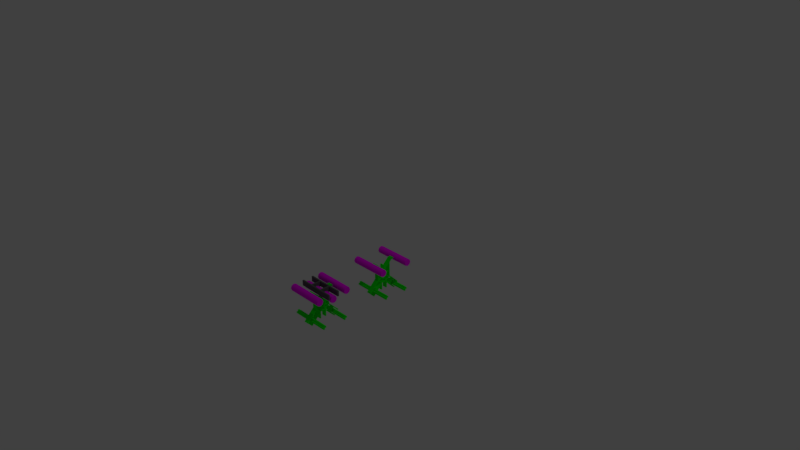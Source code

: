 # Source: knextrack.blend  (saved by Blender 2.79.0; exported with 4.5.12 LTS)
import bpy
from mathutils import Matrix  # noqa: F401  (used for matrix-valued properties, if any)

bpy.ops.wm.read_factory_settings(use_empty=True)
scene = bpy.context.scene
scene.name = 'Scene'

# ---- collections
col_collection_1 = bpy.data.collections.new('Collection 1'); scene.collection.children.link(col_collection_1)

# ---- materials (node trees are filled in below, after node groups)
mat_material_002 = bpy.data.materials.new('Material.002')
mat_material_002.alpha_threshold = 0.0
mat_material_002.use_transparent_shadow = False
mat_material_002.diffuse_color = (0.0, 1.0, 0.0, 1.0)
mat_material_002.roughness = 0.5
mat_material_001 = bpy.data.materials.new('Material.001')
mat_material_001.alpha_threshold = 0.0
mat_material_001.use_transparent_shadow = False
mat_material_001.diffuse_color = (1.0, 0.0, 1.0, 1.0)
mat_material_001.roughness = 0.5
mat_material_003 = bpy.data.materials.new('Material.003')
mat_material_003.alpha_threshold = 0.0
mat_material_003.use_transparent_shadow = False
mat_material_003.diffuse_color = (0.1149, 0.1149, 0.1149, 1.0)
mat_material_003.roughness = 0.5

# ---- node groups
ng_auto_smooth = bpy.data.node_groups.new('Auto Smooth', 'GeometryNodeTree')
_s = ng_auto_smooth.interface.new_socket(name='Geometry', in_out='OUTPUT', socket_type='NodeSocketGeometry')
_s = ng_auto_smooth.interface.new_socket(name='Geometry', in_out='INPUT', socket_type='NodeSocketGeometry')
_s = ng_auto_smooth.interface.new_socket(name='Angle', in_out='INPUT', socket_type='NodeSocketFloat')
_s.subtype = 'ANGLE'
_s.min_value = 0.0
_s.max_value = 3.142
ng_auto_smooth.is_modifier = True
_N = ng_auto_smooth.nodes; _L = ng_auto_smooth.links
n0 = _N.new('NodeGroupOutput'); n0.name = 'Group Output'; n0.location = (480, -100)
n1 = _N.new('NodeGroupInput'); n1.name = 'Group Input'; n1.location = (-420, -300)
n2 = _N.new('NodeGroupInput'); n2.name = 'Group Input.001'; n2.location = (-60, -100)
n3 = _N.new('GeometryNodeSetShadeSmooth'); n3.name = 'Set Shade Smooth'; n3.location = (120, -100)
n3.domain = 'EDGE'
n4 = _N.new('GeometryNodeSetShadeSmooth'); n4.name = 'Set Shade Smooth.001'; n4.location = (300, -100)
n5 = _N.new('GeometryNodeInputMeshEdgeAngle'); n5.name = 'Edge Angle'; n5.location = (-420, -220)
n6 = _N.new('GeometryNodeInputEdgeSmooth'); n6.name = 'Is Edge Smooth'; n6.location = (-60, -160)
n7 = _N.new('GeometryNodeInputShadeSmooth'); n7.name = 'Is Face Smooth'; n7.location = (-240, -340)
n8 = _N.new('FunctionNodeBooleanMath'); n8.name = 'Boolean Math'; n8.location = (-60, -220)
n9 = _N.new('FunctionNodeCompare'); n9.name = 'Compare'; n9.location = (-240, -180)
n9.operation = 'LESS_EQUAL'
_L.new(n5.outputs[0], n9.inputs[0])
_L.new(n4.outputs[0], n0.inputs[0])
_L.new(n1.outputs[1], n9.inputs[1])
_L.new(n9.outputs[0], n8.inputs[0])
_L.new(n7.outputs[0], n8.inputs[1])
_L.new(n2.outputs[0], n3.inputs[0])
_L.new(n6.outputs[0], n3.inputs[1])
_L.new(n3.outputs[0], n4.inputs[0])
_L.new(n8.outputs[0], n3.inputs[2])
n0.is_active_output = True

# ---- material node trees

# ---- world
world_world = bpy.data.worlds.new('World'); scene.world = world_world
world_world.color = (0.05088, 0.05088, 0.05088)
world_world.use_sun_shadow = False
world_world.sun_shadow_jitter_overblur = 0.0
world_world.cycles.sampling_method = 'MANUAL'

# ---- cameras
cam_camera = bpy.data.cameras.new('Camera')
cam_camera.clip_end = 100.0
cam_camera.lens = 35.0
cam_camera.sensor_width = 32.0
cam_camera.sensor_height = 18.0
cam_camera.ortho_scale = 7.314
cam_camera.dof.focus_distance = 0.0
cam_camera.dof.aperture_fstop = 128.0

# ---- lights
light_lamp = bpy.data.lights.new('Lamp', 'POINT')
light_lamp.transmission_factor = 0.0
light_lamp.cutoff_distance = 30.0
light_lamp.energy = 100.0
light_lamp.shadow_buffer_clip_start = 1.001
light_lamp.shadow_soft_size = 0.1
light_lamp.shadow_maximum_resolution = 0.006
light_lamp.use_absolute_resolution = True

# ---- meshes
me_cube_002 = bpy.data.meshes.new('Cube.002')
me_cube_002.from_pydata([(1.0, 0.3, -2.397), (0.85, 0.3, -2.389), (1.0, 0.3, -0.4584), (0.85, 0.3, -0.6079), (2.4, 0.3, -3.797), (2.294, 0.3, -3.903), (0.8939, 0.3, -2.503), (0.075, 0.3, -1.172), (0.075, 0.3, -1.38), (0.475, 0.3, -3.947), (0.475, 0.3, -3.216), (0.1244, 0.3, -1.772), (0.3003, 0.3, -1.948), (0.3002, 0.3, -2.197), (0.1243, 0.3, -2.373), (0.0, 0.3, -2.997), (0.325, 0.3, -2.997), (0.0, 0.3, -2.511), (0.0, 0.3, -2.373), (0.1819, 0.3, -1.634), (0.4389, 0.3, -1.891), (0.4388, 0.3, -2.254), (0.1817, 0.3, -2.511), (0.0, 0.3, -1.634), (0.0, 0.3, -1.772), (0.075, 0.3, -1.634), (0.07494, 0.3, -0.919), (1.0, 0.3, -1.661), (1.834, 0.3, -4.363), (0.4343, 0.3, -2.963), (1.728, 0.3, -4.469), (1.622, 0.3, -3.232), (1.163, 0.3, -3.691), (1.551, 0.3, -3.161), (1.092, 0.3, -3.621), (0.8232, 0.3, -2.433), (0.3636, 0.3, -2.892), (0.325, 0.3, -3.947), (0.312, 0.3, -2.897), (0.0, 0.3, -2.897), (0.4067, 0.3, -2.286), (0.2138, 0.3, -2.479), (0.7897, 0.3, -2.466), (0.3995, 0.3, -2.856), (0.1423, 0.3, -2.511), (0.4388, 0.3, -2.204), (0.4389, 0.3, -1.93), (0.4125, 0.3, -1.864), (0.85, 0.3, -1.628), (0.85, 0.3, -1.724), (0.85, 0.3, -1.677), (1.25, 0.3, 0.002574), (1.312, 0.3, -0.1474), (1.7, 0.3, -3.097), (1.021, 0.3, -3.762), (0.0, 0.3, -1.17), (0.0, 0.3, -1.385), (0.7462, 0.3, -0.5012), (0.9035, 0.3, -0.3439), (1.0, -0.3, -2.397), (0.85, -0.3, -2.389), (1.0, -0.3, -0.4584), (0.85, -0.3, -0.6079), (2.4, -0.3, -3.797), (2.294, -0.3, -3.903), (0.8939, -0.3, -2.503), (0.075, -0.3, -1.172), (0.075, -0.3, -1.38), (0.475, -0.3, -3.947), (0.475, -0.3, -3.216), (0.1244, -0.3, -1.772), (0.3003, -0.3, -1.948), (0.3002, -0.3, -2.197), (0.1243, -0.3, -2.373), (0.0, -0.3, -2.997), (0.325, -0.3, -2.997), (0.0, -0.3, -2.511), (0.0, -0.3, -2.373), (0.1819, -0.3, -1.634), (0.4389, -0.3, -1.891), (0.4388, -0.3, -2.254), (0.1817, -0.3, -2.511), (0.0, -0.3, -1.634), (0.0, -0.3, -1.772), (0.075, -0.3, -1.634), (0.07494, -0.3, -0.919), (1.0, -0.3, -1.661), (1.834, -0.3, -4.363), (0.4343, -0.3, -2.963), (1.728, -0.3, -4.469), (1.622, -0.3, -3.232), (1.163, -0.3, -3.691), (1.551, -0.3, -3.161), (1.092, -0.3, -3.621), (0.8232, -0.3, -2.433), (0.3636, -0.3, -2.892), (0.325, -0.3, -3.947), (0.312, -0.3, -2.897), (0.0, -0.3, -2.897), (0.4067, -0.3, -2.286), (0.2138, -0.3, -2.479), (0.7897, -0.3, -2.466), (0.3995, -0.3, -2.856), (0.1423, -0.3, -2.511), (0.4388, -0.3, -2.204), (0.4389, -0.3, -1.93), (0.4125, -0.3, -1.864), (0.85, -0.3, -1.628), (0.85, -0.3, -1.724), (0.85, -0.3, -1.677), (1.25, -0.3, 0.002574), (1.312, -0.3, -0.1474), (1.606, -0.2981, -0.1474), (1.7, -0.3, -3.097), (1.021, -0.3, -3.762), (0.0, -0.3, -1.17), (0.0, -0.3, -1.385), (0.7462, -0.3, -0.5012), (0.9035, -0.3, -0.3439), (1.606, 0.3, 0.002029), (2.05, -0.2981, 0.4026), (2.386, -0.2981, 0.2634), (2.525, -0.2981, -0.07243), (2.386, -0.2981, -0.4083), (2.05, -0.2981, -0.5474), (1.714, -0.2981, -0.4083), (1.606, 0.3, -0.1474), (1.714, 0.3, 0.2634), (2.05, 0.3, 0.4026), (2.386, 0.3, 0.2634), (2.525, 0.3, -0.07243), (2.386, 0.3, -0.4083), (2.05, 0.3, -0.5474), (1.714, 0.3, -0.4083), (1.5, -0.3, -3.397), (1.7, -0.3, -3.397), (1.5, -0.3, -3.997), (1.7, -0.3, -3.997), (1.5, -0.3, -3.597), (1.7, -0.3, -3.597), (1.5, -0.3, -3.797), (1.7, -0.3, -3.797), (1.9, -0.3, -3.597), (1.9, -0.3, -3.797), (1.3, -0.3, -3.597), (1.3, -0.3, -3.797), (1.5, 0.3, -3.397), (1.7, 0.3, -3.397), (1.5, 0.3, -3.997), (1.7, 0.3, -3.997), (1.5, 0.3, -3.597), (1.7, 0.3, -3.597), (1.5, 0.3, -3.797), (1.7, 0.3, -3.797), (1.9, 0.3, -3.597), (1.9, 0.3, -3.797), (1.3, 0.3, -3.597), (1.3, 0.3, -3.797), (0.0002168, 0.3, -0.9191), (0.0002168, -0.3, -0.9191), (1.606, -0.2981, 0.002029), (1.714, -0.2981, 0.2634), (1.3, -2.5, -3.797), (1.3, -2.5, -3.597), (1.9, -2.5, -3.797), (1.9, -2.5, -3.597), (1.7, -2.5, -3.797), (1.5, -2.5, -3.797), (1.7, -2.5, -3.597), (1.5, -2.5, -3.597), (1.7, -2.5, -3.997), (1.5, -2.5, -3.997), (1.7, -2.5, -3.397), (1.5, -2.5, -3.397), (2.386, 2.502, 0.2634), (2.05, 2.502, 0.4026), (1.606, 2.502, 0.002029), (1.606, 2.502, -0.1474), (1.714, 2.502, 0.2634), (2.525, 2.502, -0.07243), (2.386, 2.502, -0.4083), (2.05, 2.502, -0.5474), (1.714, 2.502, -0.4083), (2.05, 2.502, -0.07243), (1.606, -2.5, 0.002029), (1.606, -2.5, -0.1474), (2.05, -2.5, 0.4026), (1.714, -2.5, 0.2634), (2.386, -2.5, 0.2634), (2.525, -2.5, -0.07243), (2.386, -2.5, -0.4083), (2.05, -2.5, -0.5474), (1.714, -2.5, -0.4083), (2.05, -2.5, -0.07243), (2.386, -1.399, -0.4083), (2.525, -1.399, -0.07243), (2.05, -1.399, -0.5474), (2.386, -1.399, 0.2634), (1.606, -1.399, -0.1474), (2.05, -1.399, 0.4026), (1.714, -1.399, -0.4083), (2.386, 1.401, -0.4083), (2.386, 1.401, 0.2634), (2.525, 1.401, -0.07243), (2.05, 1.401, -0.5474), (1.714, 1.401, 0.2634), (2.05, 1.401, 0.4026), (1.714, 1.401, -0.4083), (1.606, 1.401, -0.1474), (1.606, 1.401, 0.002029), (1.714, -1.399, 0.2634), (1.606, -1.399, 0.002029), (1.5, 2.5, -3.397), (1.7, 2.5, -3.397), (1.5, 2.5, -3.997), (1.7, 2.5, -3.997), (1.5, 2.5, -3.597), (1.7, 2.5, -3.597), (1.5, 2.5, -3.797), (1.7, 2.5, -3.797), (1.9, 2.5, -3.597), (1.9, 2.5, -3.797), (1.3, 2.5, -3.597), (1.3, 2.5, -3.797), (1.7, -1.4, -3.597), (1.7, -1.4, -3.397), (1.7, -1.4, -3.797), (1.9, -1.4, -3.797), (1.5, 1.4, -3.997), (1.5, 1.4, -3.797), (1.9, 1.4, -3.597), (1.9, 1.4, -3.797), (1.9, -1.4, -3.597), (1.5, -1.4, -3.997), (1.5, -1.4, -3.797), (1.7, -1.4, -3.997), (1.5, -1.4, -3.397), (1.5, -1.4, -3.597), (1.3, -1.4, -3.597), (1.3, -1.4, -3.797), (1.7, 1.4, -3.797), (1.7, 1.4, -3.597), (1.7, 1.4, -3.397), (1.3, 1.4, -3.597), (1.3, 1.4, -3.797), (1.5, 1.4, -3.597), (1.5, 1.4, -3.397), (1.7, 1.4, -3.997), (0.4749, -2.5, -0.475), (0.3358, -2.5, -0.1391), (-5.448e-05, -2.5, -2.143e-05), (0.3358, 2.5, -0.8109), (0.07494, -2.5, -0.919), (0.0002167, 2.5, -0.9191), (0.3358, -2.5, -0.8109), (-5.448e-05, -2.5, -0.475), (0.4749, -0.3, -0.475), (0.3358, -0.3, -0.1391), (-5.461e-05, -0.3, -2.143e-05), (-5.472e-05, 2.5, -2.143e-05), (0.3358, 2.5, -0.1391), (-0.07451, -0.3, -0.9192), (0.3358, -0.3, -0.8109), (0.000217, -2.5, -0.9191), (0.4749, 0.3, -0.475), (0.3358, 0.3, -0.1391), (-5.461e-05, 0.3, -2.143e-05), (0.4749, 2.5, -0.475), (0.07494, 2.5, -0.919), (-5.472e-05, 2.5, -0.475), (0.3358, 0.3, -0.8109), (-5.461e-05, 0.3, -0.475), (0.0002168, 1.4, -0.9191), (-5.467e-05, 1.4, -0.475), (0.07494, -1.4, -0.919), (0.3358, -1.4, -0.1391), (0.4749, -1.4, -0.475), (0.3358, -1.4, -0.8109), (-5.467e-05, 1.4, -2.143e-05), (-5.455e-05, -1.4, -2.143e-05), (0.0002169, -1.4, -0.9191), (0.07494, 1.4, -0.919), (0.3358, 1.4, -0.8109), (0.4749, 1.4, -0.475), (0.3358, 1.4, -0.1391), (0.8, -0.83, -0.3), (0.8, -2.43, -0.3), (0.8, -0.83, 0.4), (0.8, -2.43, 0.4), (0.6, -0.93, 0.4), (0.6, -2.43, 0.4), (0.6, -0.93, -0.3), (0.6, -2.43, -0.3), (2.98e-07, -0.93, 0.4), (2.98e-07, -0.93, -0.3), (0.6, -0.73, -0.3), (0.6, -0.73, 0.4), (2.98e-07, -0.73, -0.3), (2.98e-07, -0.73, 0.4), (0.8, 0.8367, -0.3), (0.8, 2.5, 0.4), (0.8, 0.8367, 0.4), (0.8, 2.5, -0.3), (0.6, 0.7367, 0.4), (0.6, 0.7367, -0.3), (2.98e-07, 0.7367, 0.4), (2.98e-07, 0.7367, -0.3), (0.6, 0.9367, -0.3), (0.6, 0.9367, 0.4), (2.98e-07, 0.9367, -0.3), (2.98e-07, 0.9367, 0.4), (0.6, 2.5, -0.3), (0.6, 2.5, 0.4)], [(261, 159)], [(27, 50, 48), (53, 31, 33), (12, 46, 45, 13), (20, 46, 12), (25, 19, 11), (7, 8, 56, 55), (32, 54, 34), (31, 32, 34, 33), (36, 43, 29), (25, 11, 24), (24, 23, 25), (20, 12, 47), (6, 35, 1), (1, 0, 6), (10, 9, 37, 16), (15, 39, 38, 16), (43, 36, 22, 41), (35, 42, 40, 21), (11, 19, 47, 12), (22, 36, 38, 44), (21, 45, 1, 35), (20, 50, 49, 46), (47, 48, 50, 20), (7, 57, 3, 8), (21, 13, 45), (21, 40, 13), (13, 40, 41, 14), (22, 14, 41), (22, 44, 14), (18, 14, 44, 17), (10, 16, 29), (29, 16, 36), (38, 36, 16), (6, 42, 35), (42, 6, 29, 43), (50, 27, 49), (0, 1, 49, 27), (2, 27, 48, 3), (6, 0, 53, 33), (4, 5, 31, 53), (30, 54, 32, 28), (29, 34, 54, 10), (23, 56, 8, 25), (55, 158, 26, 7), (2, 3, 57, 58), (51, 52, 2, 58), (86, 107, 109), (113, 92, 90), (71, 72, 104, 105), (79, 71, 105), (84, 70, 78), (66, 115, 116, 67), (91, 93, 114), (90, 92, 93, 91), (95, 88, 102), (84, 83, 70), (83, 84, 82), (79, 106, 71), (65, 60, 94), (60, 65, 59), (69, 75, 96, 68), (74, 75, 97, 98), (102, 100, 81, 95), (94, 80, 99, 101), (70, 71, 106, 78), (81, 103, 97, 95), (80, 94, 60, 104), (79, 105, 108, 109), (106, 79, 109, 107), (66, 67, 62, 117), (80, 104, 72), (80, 72, 99), (72, 73, 100, 99), (81, 100, 73), (81, 73, 103), (69, 88, 75), (88, 95, 75), (97, 75, 95), (65, 94, 101), (101, 102, 88, 65), (109, 108, 86), (59, 86, 108, 60), (61, 62, 107, 86), (65, 92, 113, 59), (63, 113, 90, 64), (89, 87, 91, 114), (88, 69, 114, 93), (82, 84, 67, 116), (115, 66, 85, 159), (61, 118, 117, 62), (110, 118, 61, 111), (7, 66, 117, 57), (39, 98, 97, 38), (57, 117, 118, 58), (45, 104, 60, 1), (31, 90, 91, 32), (38, 97, 103, 44), (46, 105, 104, 45), (34, 93, 92, 33), (12, 71, 70, 11), (37, 96, 75, 16), (13, 72, 71, 12), (14, 73, 72, 13), (1, 60, 108, 49), (76, 103, 73, 77), (54, 114, 69, 10), (49, 108, 105, 46), (47, 106, 107, 48), (43, 102, 101, 42), (16, 75, 74, 15), (19, 78, 106, 47), (0, 59, 113, 53), (6, 65, 88, 29), (30, 89, 114, 54), (10, 69, 68, 9), (8, 67, 84, 25), (9, 68, 96, 37), (11, 70, 83, 24), (58, 118, 110, 51), (3, 62, 67, 8), (33, 92, 65, 6), (52, 111, 61, 2), (5, 64, 90, 31), (2, 61, 86, 27), (32, 91, 87, 28), (41, 100, 102, 43), (18, 77, 73, 14), (48, 107, 62, 3), (29, 88, 93, 34), (282, 251, 267, 283), (4, 63, 64, 5), (40, 99, 100, 41), (25, 84, 78, 19), (53, 113, 63, 4), (42, 101, 99, 40), (28, 87, 89, 30), (44, 103, 76, 17), (26, 85, 66, 7), (27, 86, 59, 0), (125, 112, 126, 133), (122, 123, 131, 130), (121, 122, 130, 129), (124, 125, 133, 132), (120, 121, 129, 128), (123, 124, 132, 131), (52, 51, 119, 126), (112, 111, 52, 126), (194, 195, 189, 190), (200, 196, 191, 192), (195, 197, 188, 189), (196, 194, 190, 191), (197, 199, 186, 188), (225, 236, 173, 172), (237, 238, 163, 169), (238, 239, 162, 163), (224, 225, 172, 168), (226, 227, 164, 166), (244, 243, 222, 223), (242, 241, 217, 213), (231, 240, 219, 221), (228, 229, 218, 214), (230, 231, 221, 220), (138, 134, 146, 150), (137, 149, 153, 141), (145, 157, 152, 140), (136, 148, 149, 137), (139, 142, 154, 151), (142, 143, 155, 154), (140, 152, 148, 136), (143, 141, 153, 155), (135, 139, 151, 147), (144, 156, 157, 145), (138, 150, 156, 144), (134, 135, 147, 146), (160, 110, 111, 112), (161, 120, 128, 127), (160, 161, 127, 119), (110, 160, 119, 51), (201, 204, 181, 180), (203, 201, 180, 179), (209, 205, 178, 176), (206, 202, 174, 175), (202, 203, 179, 174), (204, 207, 182, 181), (205, 206, 175, 178), (207, 208, 177, 182), (208, 209, 176, 177), (211, 198, 185, 184), (199, 210, 187, 186), (198, 200, 192, 185), (123, 122, 195, 194), (210, 211, 184, 187), (234, 233, 171, 167), (227, 232, 165, 164), (232, 224, 168, 165), (233, 235, 170, 171), (239, 234, 167, 162), (235, 226, 166, 170), (236, 237, 169, 173), (165, 168, 166, 164), (168, 169, 167, 166), (163, 162, 167, 169), (173, 169, 168, 172), (171, 170, 166, 167), (176, 178, 183), (178, 175, 183), (175, 174, 183), (179, 183, 174), (179, 180, 183), (180, 181, 183), (181, 182, 183), (183, 177, 176), (182, 177, 183), (193, 185, 192), (192, 191, 193), (191, 190, 193), (189, 193, 190), (188, 193, 189), (186, 193, 188), (187, 193, 186), (184, 193, 187), (185, 193, 184), (161, 160, 211, 210), (112, 125, 200, 198), (120, 161, 210, 199), (160, 112, 198, 211), (126, 119, 209, 208), (133, 126, 208, 207), (127, 128, 206, 205), (132, 133, 207, 204), (129, 130, 203, 202), (128, 129, 202, 206), (119, 127, 205, 209), (130, 131, 201, 203), (131, 132, 204, 201), (121, 120, 199, 197), (124, 123, 194, 196), (122, 121, 197, 195), (125, 124, 196, 200), (214, 218, 219, 215), (212, 213, 217, 216), (222, 216, 218, 223), (217, 219, 218, 216), (220, 221, 219, 217), (243, 245, 216, 222), (246, 242, 213, 212), (245, 246, 212, 216), (240, 247, 215, 219), (229, 244, 223, 218), (247, 228, 214, 215), (241, 230, 220, 217), (151, 154, 230, 241), (149, 148, 228, 247), (152, 157, 244, 229), (153, 149, 247, 240), (150, 146, 246, 245), (146, 147, 242, 246), (156, 150, 245, 243), (134, 138, 237, 236), (137, 141, 226, 235), (145, 140, 234, 239), (136, 137, 235, 233), (142, 139, 224, 232), (143, 142, 232, 227), (140, 136, 233, 234), (154, 155, 231, 230), (148, 152, 229, 228), (155, 153, 240, 231), (147, 151, 241, 242), (157, 156, 243, 244), (141, 143, 227, 226), (139, 135, 225, 224), (144, 145, 239, 238), (138, 144, 238, 237), (135, 134, 236, 225), (255, 252, 254), (254, 248, 255), (248, 249, 255), (250, 255, 249), (269, 268, 253), (257, 265, 266, 258), (284, 260, 259, 278), (256, 264, 265, 257), (262, 270, 264, 256), (278, 259, 269, 273), (269, 251, 268), (276, 256, 257, 275), (274, 85, 262, 277), (275, 257, 258, 279), (280, 159, 85, 274), (277, 262, 256, 276), (252, 255, 263), (281, 272, 253, 268), (272, 273, 269, 253), (281, 268, 251, 282), (283, 267, 260, 284), (267, 269, 260), (259, 260, 269), (251, 269, 267), (85, 26, 270, 262), (264, 283, 284, 265), (26, 281, 282, 270), (158, 271, 273, 272), (26, 158, 272, 281), (254, 277, 276, 248), (263, 280, 274, 252), (249, 275, 279, 250), (252, 274, 277, 254), (248, 276, 275, 249), (266, 278, 273, 271), (265, 284, 278, 266), (270, 282, 283, 264), (286, 288, 287, 285), (292, 291, 289, 290), (286, 285, 291, 292), (288, 286, 292, 290), (287, 288, 290, 289), (294, 291, 295, 297), (295, 296, 298, 297), (291, 285, 295), (289, 293, 298, 296), (289, 291, 294, 293), (287, 289, 296), (285, 287, 301, 299), (295, 304, 303, 296), (285, 299, 304, 295), (287, 285, 295, 296), (301, 287, 296, 303), (306, 304, 307, 309), (307, 308, 310, 309), (304, 299, 307), (303, 305, 310, 308), (303, 304, 306, 305), (301, 303, 308), (301, 308, 312, 300), (307, 299, 302, 311), (299, 301, 300, 302), (308, 307, 311, 312), (311, 302, 300, 312)])
me_cube_002.polygons.foreach_set('use_smooth', [0, 0, 0, 0, 0, 0, 0, 0, 0, 0, 0, 0, 0, 0, 0, 0, 0, 0, 0, 0, 0, 0, 0, 0, 0, 0, 0, 0, 0, 0, 0, 0, 0, 0, 0, 0, 0, 0, 0, 0, 0, 0, 0, 0, 0, 0, 0, 0, 0, 0, 0, 0, 0, 0, 0, 0, 0, 0, 0, 0, 0, 0, 0, 0, 0, 0, 0, 0, 0, 0, 0, 0, 0, 0, 0, 0, 0, 0, 0, 0, 0, 0, 0, 0, 0, 0, 0, 0, 0, 0, 0, 0, 0, 0, 0, 0, 0, 0, 0, 0, 0, 0, 0, 0, 0, 0, 0, 0, 0, 0, 0, 0, 0, 0, 0, 0, 0, 0, 0, 0, 0, 0, 0, 0, 0, 0, 0, 0, 0, 1, 0, 0, 0, 0, 0, 0, 0, 0, 0, 1, 1, 1, 1, 1, 1, 0, 0, 1, 1, 1, 1, 1, 1, 1, 1, 1, 1, 1, 1, 1, 1, 1, 1, 1, 1, 1, 1, 1, 1, 1, 1, 1, 1, 1, 0, 1, 1, 0, 1, 1, 1, 1, 1, 1, 1, 1, 1, 1, 1, 1, 1, 1, 1, 1, 1, 1, 1, 1, 1, 0, 0, 0, 0, 0, 0, 0, 0, 0, 0, 0, 0, 0, 0, 0, 0, 0, 0, 0, 0, 0, 0, 0, 1, 1, 1, 1, 1, 1, 1, 1, 1, 1, 1, 1, 1, 1, 1, 1, 1, 0, 0, 0, 0, 0, 1, 1, 1, 1, 1, 1, 1, 1, 1, 1, 1, 1, 1, 1, 1, 1, 1, 1, 1, 1, 1, 1, 1, 1, 1, 1, 1, 1, 1, 1, 1, 0, 0, 0, 0, 0, 1, 1, 1, 1, 1, 0, 1, 1, 1, 1, 1, 0, 1, 1, 1, 1, 0, 0, 0, 1, 1, 1, 1, 1, 1, 1, 1, 1, 1, 1, 1, 1, 0, 0, 0, 0, 0, 0, 0, 0, 0, 0, 0, 0, 0, 0, 0, 0, 0, 0, 0, 0, 0, 0, 0, 0, 0, 0, 0])
me_cube_002.polygons.foreach_set('material_index', [0, 0, 0, 0, 0, 0, 0, 0, 0, 0, 0, 0, 0, 0, 0, 0, 0, 0, 0, 0, 0, 0, 0, 0, 0, 0, 0, 0, 0, 0, 0, 0, 0, 0, 0, 0, 0, 0, 0, 0, 0, 0, 0, 0, 0, 0, 0, 0, 0, 0, 0, 0, 0, 0, 0, 0, 0, 0, 0, 0, 0, 0, 0, 0, 0, 0, 0, 0, 0, 0, 0, 0, 0, 0, 0, 0, 0, 0, 0, 0, 0, 0, 0, 0, 0, 0, 0, 0, 0, 0, 0, 0, 0, 0, 0, 0, 0, 0, 0, 0, 0, 0, 0, 0, 0, 0, 0, 0, 0, 0, 0, 0, 0, 0, 0, 0, 0, 0, 0, 0, 0, 0, 0, 0, 0, 0, 0, 0, 0, 1, 0, 0, 0, 0, 0, 0, 0, 0, 0, 1, 1, 1, 1, 1, 1, 0, 0, 1, 1, 1, 1, 1, 0, 0, 0, 0, 0, 0, 0, 0, 0, 0, 0, 0, 0, 0, 0, 0, 0, 0, 0, 0, 0, 0, 0, 1, 1, 0, 1, 1, 1, 1, 1, 1, 1, 1, 1, 1, 1, 1, 1, 1, 0, 0, 0, 0, 0, 0, 0, 0, 0, 0, 0, 0, 1, 1, 1, 1, 1, 1, 1, 1, 1, 1, 1, 1, 1, 1, 1, 1, 1, 1, 1, 1, 1, 1, 1, 1, 1, 1, 1, 1, 1, 1, 1, 1, 1, 1, 1, 0, 0, 0, 0, 0, 0, 0, 0, 0, 0, 0, 0, 0, 0, 0, 0, 0, 0, 0, 0, 0, 0, 0, 0, 0, 0, 0, 0, 0, 0, 0, 0, 0, 0, 0, 0, 1, 1, 1, 1, 1, 1, 1, 1, 1, 0, 1, 1, 1, 1, 1, 1, 1, 1, 0, 1, 1, 1, 1, 1, 1, 1, 1, 0, 1, 1, 1, 1, 1, 1, 0, 1, 1, 2, 2, 2, 2, 2, 2, 2, 2, 2, 2, 2, 2, 2, 2, 0, 2, 2, 2, 2, 2, 2, 2, 2, 2, 2, 2, 2])
_k = set([(112, 160), (119, 160), (134, 146), (134, 236), (135, 147), (135, 225), (136, 148), (136, 233), (137, 149), (137, 235), (138, 150), (138, 237), (139, 151), (139, 224), (140, 152), (140, 234), (141, 153), (141, 226), (142, 154), (142, 232), (143, 155), (143, 227), (144, 156), (144, 238), (145, 157), (145, 239), (146, 246), (147, 242), (148, 228), (149, 247), (150, 245), (151, 241), (152, 229), (153, 240), (154, 230), (155, 231), (156, 243), (157, 244), (162, 239), (163, 238), (164, 227), (165, 232), (166, 226), (167, 234), (168, 224), (169, 237), (170, 235), (171, 233), (172, 225), (173, 236), (212, 246), (213, 242), (214, 228), (215, 247), (216, 245), (217, 241), (218, 229), (219, 240), (220, 230), (221, 231), (222, 243), (223, 244)])
me_cube_002.attributes.new('sharp_edge', 'BOOLEAN', 'EDGE').data.foreach_set('value', [ (min(e.vertices), max(e.vertices)) in _k for e in me_cube_002.edges])
me_cube_002.materials.append(mat_material_002)
me_cube_002.materials.append(mat_material_001)
me_cube_002.materials.append(mat_material_003)
me_cube_002.use_remesh_preserve_volume = False
me_cube_002.use_remesh_preserve_attributes = False
me_cube_002.use_mirror_vertex_groups = False
me_cube_002.update()
me_cube = bpy.data.meshes.new('Cube')
me_cube.from_pydata([(1.0, 0.3, -2.397), (0.85, 0.3, -2.389), (1.0, 0.3, -0.4584), (0.85, 0.3, -0.6079), (2.4, 0.3, -3.797), (2.294, 0.3, -3.903), (0.8939, 0.3, -2.503), (0.075, 0.3, -1.172), (0.075, 0.3, -1.38), (0.475, 0.3, -3.947), (0.475, 0.3, -3.216), (0.1244, 0.3, -1.772), (0.3003, 0.3, -1.948), (0.3002, 0.3, -2.197), (0.1243, 0.3, -2.373), (0.0, 0.3, -2.997), (0.325, 0.3, -2.997), (0.0, 0.3, -2.511), (0.0, 0.3, -2.373), (0.1819, 0.3, -1.634), (0.4389, 0.3, -1.891), (0.4388, 0.3, -2.254), (0.1817, 0.3, -2.511), (0.0, 0.3, -1.634), (0.0, 0.3, -1.772), (0.075, 0.3, -1.634), (0.075, 0.3, -0.5474), (1.0, 0.3, -1.661), (1.834, 0.3, -4.363), (0.4343, 0.3, -2.963), (1.728, 0.3, -4.469), (1.622, 0.3, -3.232), (1.163, 0.3, -3.691), (1.551, 0.3, -3.161), (1.092, 0.3, -3.621), (0.8232, 0.3, -2.433), (0.3636, 0.3, -2.892), (0.325, 0.3, -3.947), (0.312, 0.3, -2.897), (0.0, 0.3, -2.897), (0.4067, 0.3, -2.286), (0.2138, 0.3, -2.479), (0.7897, 0.3, -2.466), (0.3995, 0.3, -2.856), (0.1423, 0.3, -2.511), (0.4388, 0.3, -2.204), (0.4389, 0.3, -1.93), (0.4125, 0.3, -1.864), (0.85, 0.3, -1.628), (0.85, 0.3, -1.724), (0.85, 0.3, -1.677), (1.25, 0.3, 0.002574), (1.312, 0.3, -0.1474), (1.7, 0.3, -3.097), (1.021, 0.3, -3.762), (0.0, 0.3, -1.17), (0.0, 0.3, -1.385), (0.7462, 0.3, -0.5012), (0.9035, 0.3, -0.3439), (1.0, -0.3, -2.397), (0.85, -0.3, -2.389), (1.0, -0.3, -0.4584), (0.85, -0.3, -0.6079), (2.4, -0.3, -3.797), (2.294, -0.3, -3.903), (0.8939, -0.3, -2.503), (0.075, -0.3, -1.172), (0.075, -0.3, -1.38), (0.475, -0.3, -3.947), (0.475, -0.3, -3.216), (0.1244, -0.3, -1.772), (0.3003, -0.3, -1.948), (0.3002, -0.3, -2.197), (0.1243, -0.3, -2.373), (0.0, -0.3, -2.997), (0.325, -0.3, -2.997), (0.0, -0.3, -2.511), (0.0, -0.3, -2.373), (0.1819, -0.3, -1.634), (0.4389, -0.3, -1.891), (0.4388, -0.3, -2.254), (0.1817, -0.3, -2.511), (0.0, -0.3, -1.634), (0.0, -0.3, -1.772), (0.075, -0.3, -1.634), (0.075, -0.3, -0.5474), (1.0, -0.3, -1.661), (1.834, -0.3, -4.363), (0.4343, -0.3, -2.963), (1.728, -0.3, -4.469), (1.622, -0.3, -3.232), (1.163, -0.3, -3.691), (1.551, -0.3, -3.161), (1.092, -0.3, -3.621), (0.8232, -0.3, -2.433), (0.3636, -0.3, -2.892), (0.325, -0.3, -3.947), (0.312, -0.3, -2.897), (0.0, -0.3, -2.897), (0.4067, -0.3, -2.286), (0.2138, -0.3, -2.479), (0.7897, -0.3, -2.466), (0.3995, -0.3, -2.856), (0.1423, -0.3, -2.511), (0.4388, -0.3, -2.204), (0.4389, -0.3, -1.93), (0.4125, -0.3, -1.864), (0.85, -0.3, -1.628), (0.85, -0.3, -1.724), (0.85, -0.3, -1.677), (1.25, -0.3, 0.002574), (1.312, -0.3, -0.1474), (1.606, -0.2981, -0.1474), (1.7, -0.3, -3.097), (1.021, -0.3, -3.762), (0.0, -0.3, -1.17), (0.0, -0.3, -1.385), (0.7462, -0.3, -0.5012), (0.9035, -0.3, -0.3439), (1.606, 0.3, 0.002029), (2.05, -0.2981, 0.4026), (2.386, -0.2981, 0.2634), (2.525, -0.2981, -0.07243), (2.386, -0.2981, -0.4083), (2.05, -0.2981, -0.5474), (1.714, -0.2981, -0.4083), (1.606, 0.3, -0.1474), (1.714, 0.3, 0.2634), (2.05, 0.3, 0.4026), (2.386, 0.3, 0.2634), (2.525, 0.3, -0.07243), (2.386, 0.3, -0.4083), (2.05, 0.3, -0.5474), (1.714, 0.3, -0.4083), (1.5, -0.3, -3.397), (1.7, -0.3, -3.397), (1.5, -0.3, -3.997), (1.7, -0.3, -3.997), (1.5, -0.3, -3.597), (1.7, -0.3, -3.597), (1.5, -0.3, -3.797), (1.7, -0.3, -3.797), (1.9, -0.3, -3.597), (1.9, -0.3, -3.797), (1.3, -0.3, -3.597), (1.3, -0.3, -3.797), (1.5, 0.3, -3.397), (1.7, 0.3, -3.397), (1.5, 0.3, -3.997), (1.7, 0.3, -3.997), (1.5, 0.3, -3.597), (1.7, 0.3, -3.597), (1.5, 0.3, -3.797), (1.7, 0.3, -3.797), (1.9, 0.3, -3.597), (1.9, 0.3, -3.797), (1.3, 0.3, -3.597), (1.3, 0.3, -3.797), (0.0, 0.3, -0.5474), (0.0, -0.3, -0.5474), (1.606, -0.2981, 0.002029), (1.714, -0.2981, 0.2634), (1.3, -2.5, -3.797), (1.3, -2.5, -3.597), (1.9, -2.5, -3.797), (1.9, -2.5, -3.597), (1.7, -2.5, -3.797), (1.5, -2.5, -3.797), (1.7, -2.5, -3.597), (1.5, -2.5, -3.597), (1.7, -2.5, -3.997), (1.5, -2.5, -3.997), (1.7, -2.5, -3.397), (1.5, -2.5, -3.397), (2.386, 2.502, 0.2634), (2.05, 2.502, 0.4026), (1.606, 2.502, 0.002029), (1.606, 2.502, -0.1474), (1.714, 2.502, 0.2634), (2.525, 2.502, -0.07243), (2.386, 2.502, -0.4083), (2.05, 2.502, -0.5474), (1.714, 2.502, -0.4083), (2.05, 2.502, -0.07243), (1.606, -2.5, 0.002029), (1.606, -2.5, -0.1474), (2.05, -2.5, 0.4026), (1.714, -2.5, 0.2634), (2.386, -2.5, 0.2634), (2.525, -2.5, -0.07243), (2.386, -2.5, -0.4083), (2.05, -2.5, -0.5474), (1.714, -2.5, -0.4083), (2.05, -2.5, -0.07243), (2.386, -1.399, -0.4083), (2.525, -1.399, -0.07243), (2.05, -1.399, -0.5474), (2.386, -1.399, 0.2634), (1.606, -1.399, -0.1474), (2.05, -1.399, 0.4026), (1.714, -1.399, -0.4083), (2.386, 1.401, -0.4083), (2.386, 1.401, 0.2634), (2.525, 1.401, -0.07243), (2.05, 1.401, -0.5474), (1.714, 1.401, 0.2634), (2.05, 1.401, 0.4026), (1.714, 1.401, -0.4083), (1.606, 1.401, -0.1474), (1.606, 1.401, 0.002029), (1.714, -1.399, 0.2634), (1.606, -1.399, 0.002029), (1.5, 2.5, -3.397), (1.7, 2.5, -3.397), (1.5, 2.5, -3.997), (1.7, 2.5, -3.997), (1.5, 2.5, -3.597), (1.7, 2.5, -3.597), (1.5, 2.5, -3.797), (1.7, 2.5, -3.797), (1.9, 2.5, -3.597), (1.9, 2.5, -3.797), (1.3, 2.5, -3.597), (1.3, 2.5, -3.797), (1.7, -1.4, -3.597), (1.7, -1.4, -3.397), (1.7, -1.4, -3.797), (1.9, -1.4, -3.797), (1.5, 1.4, -3.997), (1.5, 1.4, -3.797), (1.9, 1.4, -3.597), (1.9, 1.4, -3.797), (1.9, -1.4, -3.597), (1.5, -1.4, -3.997), (1.5, -1.4, -3.797), (1.7, -1.4, -3.997), (1.5, -1.4, -3.397), (1.5, -1.4, -3.597), (1.3, -1.4, -3.597), (1.3, -1.4, -3.797), (1.7, 1.4, -3.797), (1.7, 1.4, -3.597), (1.7, 1.4, -3.397), (1.3, 1.4, -3.597), (1.3, 1.4, -3.797), (1.5, 1.4, -3.597), (1.5, 1.4, -3.397), (1.7, 1.4, -3.997)], [], [(27, 50, 48), (53, 31, 33), (12, 46, 45, 13), (20, 46, 12), (25, 19, 11), (7, 8, 56, 55), (32, 54, 34), (31, 32, 34, 33), (36, 43, 29), (25, 11, 24), (24, 23, 25), (20, 12, 47), (6, 35, 1), (1, 0, 6), (10, 9, 37, 16), (15, 39, 38, 16), (43, 36, 22, 41), (35, 42, 40, 21), (11, 19, 47, 12), (22, 36, 38, 44), (21, 45, 1, 35), (20, 50, 49, 46), (47, 48, 50, 20), (7, 57, 3, 8), (21, 13, 45), (21, 40, 13), (13, 40, 41, 14), (22, 14, 41), (22, 44, 14), (18, 14, 44, 17), (10, 16, 29), (29, 16, 36), (38, 36, 16), (6, 42, 35), (42, 6, 29, 43), (50, 27, 49), (0, 1, 49, 27), (2, 27, 48, 3), (6, 0, 53, 33), (4, 5, 31, 53), (30, 54, 32, 28), (29, 34, 54, 10), (23, 56, 8, 25), (55, 158, 26, 7), (2, 3, 57, 58), (51, 52, 2, 58), (86, 107, 109), (113, 92, 90), (71, 72, 104, 105), (79, 71, 105), (84, 70, 78), (66, 115, 116, 67), (91, 93, 114), (90, 92, 93, 91), (95, 88, 102), (84, 83, 70), (83, 84, 82), (79, 106, 71), (65, 60, 94), (60, 65, 59), (69, 75, 96, 68), (74, 75, 97, 98), (102, 100, 81, 95), (94, 80, 99, 101), (70, 71, 106, 78), (81, 103, 97, 95), (80, 94, 60, 104), (79, 105, 108, 109), (106, 79, 109, 107), (66, 67, 62, 117), (80, 104, 72), (80, 72, 99), (72, 73, 100, 99), (81, 100, 73), (81, 73, 103), (69, 88, 75), (88, 95, 75), (97, 75, 95), (65, 94, 101), (101, 102, 88, 65), (109, 108, 86), (59, 86, 108, 60), (61, 62, 107, 86), (65, 92, 113, 59), (63, 113, 90, 64), (89, 87, 91, 114), (88, 69, 114, 93), (82, 84, 67, 116), (115, 66, 85, 159), (61, 118, 117, 62), (110, 118, 61, 111), (7, 66, 117, 57), (39, 98, 97, 38), (57, 117, 118, 58), (45, 104, 60, 1), (31, 90, 91, 32), (38, 97, 103, 44), (46, 105, 104, 45), (34, 93, 92, 33), (12, 71, 70, 11), (37, 96, 75, 16), (13, 72, 71, 12), (14, 73, 72, 13), (1, 60, 108, 49), (76, 103, 73, 77), (54, 114, 69, 10), (49, 108, 105, 46), (47, 106, 107, 48), (43, 102, 101, 42), (16, 75, 74, 15), (19, 78, 106, 47), (0, 59, 113, 53), (6, 65, 88, 29), (30, 89, 114, 54), (10, 69, 68, 9), (8, 67, 84, 25), (9, 68, 96, 37), (11, 70, 83, 24), (58, 118, 110, 51), (3, 62, 67, 8), (33, 92, 65, 6), (52, 111, 61, 2), (5, 64, 90, 31), (2, 61, 86, 27), (32, 91, 87, 28), (41, 100, 102, 43), (18, 77, 73, 14), (48, 107, 62, 3), (29, 88, 93, 34), (158, 159, 85, 26), (4, 63, 64, 5), (40, 99, 100, 41), (25, 84, 78, 19), (53, 113, 63, 4), (42, 101, 99, 40), (28, 87, 89, 30), (44, 103, 76, 17), (26, 85, 66, 7), (27, 86, 59, 0), (125, 112, 126, 133), (122, 123, 131, 130), (121, 122, 130, 129), (124, 125, 133, 132), (120, 121, 129, 128), (123, 124, 132, 131), (52, 51, 119, 126), (112, 111, 52, 126), (194, 195, 189, 190), (200, 196, 191, 192), (195, 197, 188, 189), (196, 194, 190, 191), (197, 199, 186, 188), (225, 236, 173, 172), (237, 238, 163, 169), (238, 239, 162, 163), (224, 225, 172, 168), (226, 227, 164, 166), (244, 243, 222, 223), (242, 241, 217, 213), (231, 240, 219, 221), (228, 229, 218, 214), (230, 231, 221, 220), (138, 134, 146, 150), (137, 149, 153, 141), (145, 157, 152, 140), (136, 148, 149, 137), (139, 142, 154, 151), (142, 143, 155, 154), (140, 152, 148, 136), (143, 141, 153, 155), (135, 139, 151, 147), (144, 156, 157, 145), (138, 150, 156, 144), (134, 135, 147, 146), (160, 110, 111, 112), (161, 120, 128, 127), (160, 161, 127, 119), (110, 160, 119, 51), (201, 204, 181, 180), (203, 201, 180, 179), (209, 205, 178, 176), (206, 202, 174, 175), (202, 203, 179, 174), (204, 207, 182, 181), (205, 206, 175, 178), (207, 208, 177, 182), (208, 209, 176, 177), (211, 198, 185, 184), (199, 210, 187, 186), (198, 200, 192, 185), (123, 122, 195, 194), (210, 211, 184, 187), (234, 233, 171, 167), (227, 232, 165, 164), (232, 224, 168, 165), (233, 235, 170, 171), (239, 234, 167, 162), (235, 226, 166, 170), (236, 237, 169, 173), (165, 168, 166, 164), (168, 169, 167, 166), (163, 162, 167, 169), (173, 169, 168, 172), (171, 170, 166, 167), (176, 178, 183), (178, 175, 183), (175, 174, 183), (179, 183, 174), (179, 180, 183), (180, 181, 183), (181, 182, 183), (183, 177, 176), (182, 177, 183), (193, 185, 192), (192, 191, 193), (191, 190, 193), (189, 193, 190), (188, 193, 189), (186, 193, 188), (187, 193, 186), (184, 193, 187), (185, 193, 184), (161, 160, 211, 210), (112, 125, 200, 198), (120, 161, 210, 199), (160, 112, 198, 211), (126, 119, 209, 208), (133, 126, 208, 207), (127, 128, 206, 205), (132, 133, 207, 204), (129, 130, 203, 202), (128, 129, 202, 206), (119, 127, 205, 209), (130, 131, 201, 203), (131, 132, 204, 201), (121, 120, 199, 197), (124, 123, 194, 196), (122, 121, 197, 195), (125, 124, 196, 200), (214, 218, 219, 215), (212, 213, 217, 216), (222, 216, 218, 223), (217, 219, 218, 216), (220, 221, 219, 217), (243, 245, 216, 222), (246, 242, 213, 212), (245, 246, 212, 216), (240, 247, 215, 219), (229, 244, 223, 218), (247, 228, 214, 215), (241, 230, 220, 217), (151, 154, 230, 241), (149, 148, 228, 247), (152, 157, 244, 229), (153, 149, 247, 240), (150, 146, 246, 245), (146, 147, 242, 246), (156, 150, 245, 243), (134, 138, 237, 236), (137, 141, 226, 235), (145, 140, 234, 239), (136, 137, 235, 233), (142, 139, 224, 232), (143, 142, 232, 227), (140, 136, 233, 234), (154, 155, 231, 230), (148, 152, 229, 228), (155, 153, 240, 231), (147, 151, 241, 242), (157, 156, 243, 244), (141, 143, 227, 226), (139, 135, 225, 224), (144, 145, 239, 238), (138, 144, 238, 237), (135, 134, 236, 225)])
me_cube.polygons.foreach_set('use_smooth', [0, 0, 0, 0, 0, 0, 0, 0, 0, 0, 0, 0, 0, 0, 0, 0, 0, 0, 0, 0, 0, 0, 0, 0, 0, 0, 0, 0, 0, 0, 0, 0, 0, 0, 0, 0, 0, 0, 0, 0, 0, 0, 0, 0, 0, 0, 0, 0, 0, 0, 0, 0, 0, 0, 0, 0, 0, 0, 0, 0, 0, 0, 0, 0, 0, 0, 0, 0, 0, 0, 0, 0, 0, 0, 0, 0, 0, 0, 0, 0, 0, 0, 0, 0, 0, 0, 0, 0, 0, 0, 0, 0, 0, 0, 0, 0, 0, 0, 0, 0, 0, 0, 0, 0, 0, 0, 0, 0, 0, 0, 0, 0, 0, 0, 0, 0, 0, 0, 0, 0, 0, 0, 0, 0, 0, 0, 0, 0, 0, 0, 0, 0, 0, 0, 0, 0, 0, 0, 0, 1, 1, 1, 1, 1, 1, 0, 0, 1, 1, 1, 1, 1, 1, 1, 1, 1, 1, 1, 1, 1, 1, 1, 1, 1, 1, 1, 1, 1, 1, 1, 1, 1, 1, 1, 0, 1, 1, 0, 1, 1, 1, 1, 1, 1, 1, 1, 1, 1, 1, 1, 1, 1, 1, 1, 1, 1, 1, 1, 1, 0, 0, 0, 0, 0, 0, 0, 0, 0, 0, 0, 0, 0, 0, 0, 0, 0, 0, 0, 0, 0, 0, 0, 1, 1, 1, 1, 1, 1, 1, 1, 1, 1, 1, 1, 1, 1, 1, 1, 1, 0, 0, 0, 0, 0, 1, 1, 1, 1, 1, 1, 1, 1, 1, 1, 1, 1, 1, 1, 1, 1, 1, 1, 1, 1, 1, 1, 1, 1, 1, 1, 1, 1, 1, 1, 1])
me_cube.polygons.foreach_set('material_index', [0, 0, 0, 0, 0, 0, 0, 0, 0, 0, 0, 0, 0, 0, 0, 0, 0, 0, 0, 0, 0, 0, 0, 0, 0, 0, 0, 0, 0, 0, 0, 0, 0, 0, 0, 0, 0, 0, 0, 0, 0, 0, 0, 0, 0, 0, 0, 0, 0, 0, 0, 0, 0, 0, 0, 0, 0, 0, 0, 0, 0, 0, 0, 0, 0, 0, 0, 0, 0, 0, 0, 0, 0, 0, 0, 0, 0, 0, 0, 0, 0, 0, 0, 0, 0, 0, 0, 0, 0, 0, 0, 0, 0, 0, 0, 0, 0, 0, 0, 0, 0, 0, 0, 0, 0, 0, 0, 0, 0, 0, 0, 0, 0, 0, 0, 0, 0, 0, 0, 0, 0, 0, 0, 0, 0, 0, 0, 0, 0, 0, 0, 0, 0, 0, 0, 0, 0, 0, 0, 1, 1, 1, 1, 1, 1, 0, 0, 1, 1, 1, 1, 1, 0, 0, 0, 0, 0, 0, 0, 0, 0, 0, 0, 0, 0, 0, 0, 0, 0, 0, 0, 0, 0, 0, 0, 1, 1, 0, 1, 1, 1, 1, 1, 1, 1, 1, 1, 1, 1, 1, 1, 1, 0, 0, 0, 0, 0, 0, 0, 0, 0, 0, 0, 0, 1, 1, 1, 1, 1, 1, 1, 1, 1, 1, 1, 1, 1, 1, 1, 1, 1, 1, 1, 1, 1, 1, 1, 1, 1, 1, 1, 1, 1, 1, 1, 1, 1, 1, 1, 0, 0, 0, 0, 0, 0, 0, 0, 0, 0, 0, 0, 0, 0, 0, 0, 0, 0, 0, 0, 0, 0, 0, 0, 0, 0, 0, 0, 0, 0, 0, 0, 0, 0, 0, 0])
_k = set([(112, 160), (119, 160), (134, 146), (134, 236), (135, 147), (135, 225), (136, 148), (136, 233), (137, 149), (137, 235), (138, 150), (138, 237), (139, 151), (139, 224), (140, 152), (140, 234), (141, 153), (141, 226), (142, 154), (142, 232), (143, 155), (143, 227), (144, 156), (144, 238), (145, 157), (145, 239), (146, 246), (147, 242), (148, 228), (149, 247), (150, 245), (151, 241), (152, 229), (153, 240), (154, 230), (155, 231), (156, 243), (157, 244), (162, 239), (163, 238), (164, 227), (165, 232), (166, 226), (167, 234), (168, 224), (169, 237), (170, 235), (171, 233), (172, 225), (173, 236), (212, 246), (213, 242), (214, 228), (215, 247), (216, 245), (217, 241), (218, 229), (219, 240), (220, 230), (221, 231), (222, 243), (223, 244)])
me_cube.attributes.new('sharp_edge', 'BOOLEAN', 'EDGE').data.foreach_set('value', [ (min(e.vertices), max(e.vertices)) in _k for e in me_cube.edges])
me_cube.materials.append(mat_material_002)
me_cube.materials.append(mat_material_001)
me_cube.use_remesh_preserve_volume = False
me_cube.use_remesh_preserve_attributes = False
me_cube.use_mirror_vertex_groups = False
me_cube.update()

# ---- objects
ob_cube_001 = bpy.data.objects.new('Cube.001', me_cube_002)
ob_lamp = bpy.data.objects.new('Lamp', light_lamp)
ob_camera = bpy.data.objects.new('Camera', cam_camera)
ob_cube = bpy.data.objects.new('Cube', me_cube)

# ---- transforms, parenting, visibility, modifiers, constraints
ob_cube_001.location = (0.25, -1.0, 0.0)
ob_cube_001.rotation_euler = (0.0, -0.0, -1.571)
ob_cube_001.scale = (0.1, 0.1, 0.1)
ob_cube_001.lock_rotations_4d = False
ob_cube_001.empty_display_type = 'ARROWS'
ob_cube_001.lineart.crease_threshold = 0.0
_m = ob_cube_001.modifiers.new('Mirror', 'MIRROR')
_m = ob_cube_001.modifiers.new('Auto Smooth', 'NODES')
_m.node_group = ng_auto_smooth
_gi = [s.identifier for s in ng_auto_smooth.interface.items_tree if s.item_type == 'SOCKET' and s.in_out == 'INPUT']
_m[_gi[1]] = 3.142  # Angle
ob_lamp.location = (4.076, 1.005, 5.904)
ob_lamp.rotation_euler = (0.6503, 0.05522, 1.866)
ob_lamp.lock_rotations_4d = False
ob_lamp.empty_display_type = 'ARROWS'
ob_lamp.color = (0.0, 0.0, 0.0, 0.0)
ob_lamp.lineart.crease_threshold = 0.0
ob_camera.location = (7.481, -6.508, 5.344)
ob_camera.rotation_euler = (1.109, 0.0, 0.8149)
ob_camera.lock_rotations_4d = False
ob_camera.empty_display_type = 'ARROWS'
ob_camera.color = (0.0, 0.0, 0.0, 0.0)
ob_camera.display_type = 'WIRE'
ob_camera.lineart.crease_threshold = 0.0
ob_cube.location = (0.25, 0.0, 0.0)
ob_cube.rotation_euler = (0.0, -0.0, -1.571)
ob_cube.scale = (0.1, 0.1, 0.1)
ob_cube.lock_rotations_4d = False
ob_cube.empty_display_type = 'ARROWS'
ob_cube.lineart.crease_threshold = 0.0
_m = ob_cube.modifiers.new('Mirror', 'MIRROR')
_m = ob_cube.modifiers.new('Auto Smooth', 'NODES')
_m.node_group = ng_auto_smooth
_gi = [s.identifier for s in ng_auto_smooth.interface.items_tree if s.item_type == 'SOCKET' and s.in_out == 'INPUT']
_m[_gi[1]] = 3.142  # Angle

# ---- collection membership
col_collection_1.objects.link(ob_cube_001)
col_collection_1.objects.link(ob_lamp)
col_collection_1.objects.link(ob_camera)
col_collection_1.objects.link(ob_cube)

# ---- scene / render settings (as saved in the file)
scene.camera = ob_camera
scene.frame_start = 1; scene.frame_end = 250; scene.frame_set(1)
scene.render.engine = 'BLENDER_EEVEE_NEXT'
scene.render.resolution_percentage = 50
scene.render.dither_intensity = 0.0
scene.cycles.use_denoising = False
scene.cycles.samples = 128
scene.cycles.sampling_pattern = 'TABULATED_SOBOL'
scene.cycles.light_sampling_threshold = 0.0
scene.cycles.use_adaptive_sampling = False
scene.cycles.use_light_tree = False
scene.cycles.blur_glossy = 0.0
scene.cycles.sample_clamp_indirect = 0.0
scene.view_settings.view_transform = 'Standard'
bpy.context.view_layer.update()
